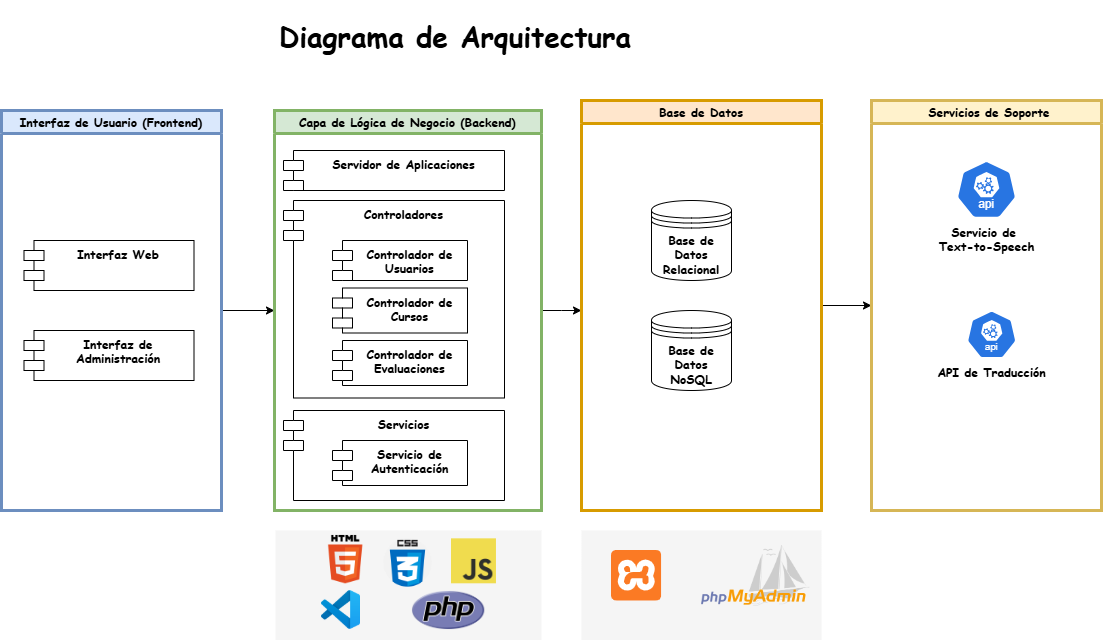

The diagram above was exported from draw.io. Its source (the exported page's mxGraphModel, read from the mxfile embedded in the PNG):
<mxGraphModel dx="1219" dy="1808" grid="1" gridSize="10" guides="1" tooltips="1" connect="1" arrows="1" fold="1" page="1" pageScale="1" pageWidth="827" pageHeight="1169" math="0" shadow="0">
  <root>
    <mxCell id="0" />
    <mxCell id="1" parent="0" />
    <mxCell id="XsGyZdJ1vTSSoPzW0s01-55" style="edgeStyle=orthogonalEdgeStyle;rounded=0;orthogonalLoop=1;jettySize=auto;html=1;entryX=0;entryY=0.5;entryDx=0;entryDy=0;" parent="1" source="XsGyZdJ1vTSSoPzW0s01-1" target="XsGyZdJ1vTSSoPzW0s01-2" edge="1">
      <mxGeometry relative="1" as="geometry" />
    </mxCell>
    <mxCell id="XsGyZdJ1vTSSoPzW0s01-1" value="Interfaz de Usuario (Frontend)" style="swimlane;fillColor=#dae8fc;strokeColor=#6c8ebf;fontFamily=Comic Sans MS;strokeWidth=3;" parent="1" vertex="1">
      <mxGeometry x="140" y="40" width="220" height="400" as="geometry" />
    </mxCell>
    <mxCell id="XsGyZdJ1vTSSoPzW0s01-20" value="Interfaz Web" style="shape=module;align=left;spacingLeft=20;align=center;verticalAlign=top;whiteSpace=wrap;html=1;fontFamily=Comic Sans MS;fontStyle=1;strokeWidth=1;" parent="XsGyZdJ1vTSSoPzW0s01-1" vertex="1">
      <mxGeometry x="22.5" y="130" width="170" height="50" as="geometry" />
    </mxCell>
    <mxCell id="XsGyZdJ1vTSSoPzW0s01-29" value="Interfaz de Administración" style="shape=module;align=left;spacingLeft=20;align=center;verticalAlign=top;whiteSpace=wrap;html=1;fontFamily=Comic Sans MS;fontStyle=1" parent="XsGyZdJ1vTSSoPzW0s01-1" vertex="1">
      <mxGeometry x="22.5" y="220" width="170" height="50" as="geometry" />
    </mxCell>
    <mxCell id="XsGyZdJ1vTSSoPzW0s01-16" style="edgeStyle=orthogonalEdgeStyle;rounded=0;orthogonalLoop=1;jettySize=auto;html=1;" parent="1" source="XsGyZdJ1vTSSoPzW0s01-2" edge="1">
      <mxGeometry relative="1" as="geometry">
        <mxPoint x="720" y="240" as="targetPoint" />
      </mxGeometry>
    </mxCell>
    <mxCell id="XsGyZdJ1vTSSoPzW0s01-2" value="Capa de Lógica de Negocio (Backend)" style="swimlane;fillColor=#d5e8d4;strokeColor=#82b366;fontFamily=Comic Sans MS;strokeWidth=3;" parent="1" vertex="1">
      <mxGeometry x="413" y="40" width="267" height="400" as="geometry" />
    </mxCell>
    <mxCell id="XsGyZdJ1vTSSoPzW0s01-47" value="Controladores" style="shape=module;align=left;spacingLeft=20;align=center;verticalAlign=top;whiteSpace=wrap;html=1;fontFamily=Comic Sans MS;fontStyle=1" parent="XsGyZdJ1vTSSoPzW0s01-2" vertex="1">
      <mxGeometry x="9" y="90" width="221" height="197.5" as="geometry" />
    </mxCell>
    <mxCell id="XsGyZdJ1vTSSoPzW0s01-45" value="Controlador de Usuarios" style="shape=module;align=left;spacingLeft=20;align=center;verticalAlign=top;whiteSpace=wrap;html=1;fontFamily=Comic Sans MS;fontStyle=1" parent="XsGyZdJ1vTSSoPzW0s01-2" vertex="1">
      <mxGeometry x="58" y="130" width="135" height="40" as="geometry" />
    </mxCell>
    <mxCell id="XsGyZdJ1vTSSoPzW0s01-48" value="Controlador de Cursos" style="shape=module;align=left;spacingLeft=20;align=center;verticalAlign=top;whiteSpace=wrap;html=1;fontFamily=Comic Sans MS;fontStyle=1" parent="XsGyZdJ1vTSSoPzW0s01-2" vertex="1">
      <mxGeometry x="58" y="177.5" width="135" height="45" as="geometry" />
    </mxCell>
    <mxCell id="XsGyZdJ1vTSSoPzW0s01-49" value="Controlador de Evaluaciones" style="shape=module;align=left;spacingLeft=20;align=center;verticalAlign=top;whiteSpace=wrap;html=1;fontFamily=Comic Sans MS;fontStyle=1" parent="XsGyZdJ1vTSSoPzW0s01-2" vertex="1">
      <mxGeometry x="58" y="230" width="135" height="45" as="geometry" />
    </mxCell>
    <mxCell id="XsGyZdJ1vTSSoPzW0s01-51" value="Servicios" style="shape=module;align=left;spacingLeft=20;align=center;verticalAlign=top;whiteSpace=wrap;html=1;fontFamily=Comic Sans MS;fontStyle=1" parent="XsGyZdJ1vTSSoPzW0s01-2" vertex="1">
      <mxGeometry x="9" y="300" width="221" height="90" as="geometry" />
    </mxCell>
    <mxCell id="XsGyZdJ1vTSSoPzW0s01-52" value="Servidor de Aplicaciones" style="shape=module;align=left;spacingLeft=20;align=center;verticalAlign=top;whiteSpace=wrap;html=1;fontFamily=Comic Sans MS;fontStyle=1" parent="XsGyZdJ1vTSSoPzW0s01-2" vertex="1">
      <mxGeometry x="9" y="40" width="221" height="40" as="geometry" />
    </mxCell>
    <mxCell id="XsGyZdJ1vTSSoPzW0s01-57" value="Servicio de Autenticación" style="shape=module;align=left;spacingLeft=20;align=center;verticalAlign=top;whiteSpace=wrap;html=1;fontFamily=Comic Sans MS;fontStyle=1" parent="XsGyZdJ1vTSSoPzW0s01-2" vertex="1">
      <mxGeometry x="58" y="330" width="135" height="45" as="geometry" />
    </mxCell>
    <mxCell id="XsGyZdJ1vTSSoPzW0s01-17" style="edgeStyle=orthogonalEdgeStyle;rounded=0;orthogonalLoop=1;jettySize=auto;html=1;entryX=0;entryY=0.5;entryDx=0;entryDy=0;" parent="1" source="XsGyZdJ1vTSSoPzW0s01-3" target="XsGyZdJ1vTSSoPzW0s01-4" edge="1">
      <mxGeometry relative="1" as="geometry" />
    </mxCell>
    <mxCell id="XsGyZdJ1vTSSoPzW0s01-3" value="Base de Datos" style="swimlane;fillColor=#ffe6cc;strokeColor=#d79b00;fontFamily=Comic Sans MS;strokeWidth=3;" parent="1" vertex="1">
      <mxGeometry x="720" y="30" width="240" height="410" as="geometry" />
    </mxCell>
    <mxCell id="XsGyZdJ1vTSSoPzW0s01-9" value="Base de Datos Relacional" style="shape=datastore;whiteSpace=wrap;html=1;fontStyle=1;fontFamily=Comic Sans MS;" parent="XsGyZdJ1vTSSoPzW0s01-3" vertex="1">
      <mxGeometry x="70" y="100" width="80" height="80" as="geometry" />
    </mxCell>
    <mxCell id="XsGyZdJ1vTSSoPzW0s01-8" value="Base de Datos NoSQL" style="shape=datastore;whiteSpace=wrap;html=1;fontStyle=1;fontFamily=Comic Sans MS;" parent="XsGyZdJ1vTSSoPzW0s01-3" vertex="1">
      <mxGeometry x="70" y="210" width="80" height="80" as="geometry" />
    </mxCell>
    <mxCell id="XsGyZdJ1vTSSoPzW0s01-4" value=" Servicios de Soporte" style="swimlane;fillColor=#fff2cc;strokeColor=#d6b656;fontFamily=Comic Sans MS;strokeWidth=3;" parent="1" vertex="1">
      <mxGeometry x="1010" y="30" width="230" height="410" as="geometry" />
    </mxCell>
    <mxCell id="XsGyZdJ1vTSSoPzW0s01-13" value="Servicio de&amp;nbsp;&lt;div&gt;Text-to-Speech&lt;/div&gt;" style="aspect=fixed;sketch=0;html=1;dashed=0;whitespace=wrap;verticalLabelPosition=bottom;verticalAlign=top;fillColor=#2875E2;strokeColor=#ffffff;points=[[0.005,0.63,0],[0.1,0.2,0],[0.9,0.2,0],[0.5,0,0],[0.995,0.63,0],[0.72,0.99,0],[0.5,1,0],[0.28,0.99,0]];shape=mxgraph.kubernetes.icon2;kubernetesLabel=1;prIcon=api;fontStyle=1;fontFamily=Comic Sans MS;" parent="XsGyZdJ1vTSSoPzW0s01-4" vertex="1">
      <mxGeometry x="84.78999999999999" y="60" width="60.42" height="58" as="geometry" />
    </mxCell>
    <mxCell id="XsGyZdJ1vTSSoPzW0s01-31" value="API de Traducción" style="aspect=fixed;sketch=0;html=1;dashed=0;whitespace=wrap;verticalLabelPosition=bottom;verticalAlign=top;fillColor=#2875E2;strokeColor=#ffffff;points=[[0.005,0.63,0],[0.1,0.2,0],[0.9,0.2,0],[0.5,0,0],[0.995,0.63,0],[0.72,0.99,0],[0.5,1,0],[0.28,0.99,0]];shape=mxgraph.kubernetes.icon2;kubernetesLabel=1;prIcon=api;fontStyle=1;fontFamily=Comic Sans MS;" parent="XsGyZdJ1vTSSoPzW0s01-4" vertex="1">
      <mxGeometry x="95.21" y="210" width="50" height="48" as="geometry" />
    </mxCell>
    <mxCell id="XsGyZdJ1vTSSoPzW0s01-19" value="&lt;span style=&quot;font-size: 28px; text-align: left; white-space-collapse: preserve; background-color: rgb(255, 255, 255);&quot;&gt;Diagrama de Arquitectura&lt;/span&gt;" style="text;html=1;align=center;verticalAlign=middle;whiteSpace=wrap;rounded=0;fontSize=28;fontStyle=1;fontFamily=Comic Sans MS;" parent="1" vertex="1">
      <mxGeometry x="414" y="-70" width="360" height="70" as="geometry" />
    </mxCell>
    <mxCell id="xxLbYUxQHz-fm1U7PnDV-12" value="" style="rounded=0;whiteSpace=wrap;html=1;fillColor=#f5f5f5;fontColor=#333333;strokeColor=none;" vertex="1" parent="1">
      <mxGeometry x="414.01" y="460" width="266" height="110" as="geometry" />
    </mxCell>
    <mxCell id="xxLbYUxQHz-fm1U7PnDV-9" value="" style="shape=image;verticalLabelPosition=bottom;labelBackgroundColor=default;verticalAlign=top;aspect=fixed;imageAspect=0;image=https://upload.wikimedia.org/wikipedia/commons/thumb/2/27/PHP-logo.svg/2560px-PHP-logo.svg.png;" vertex="1" parent="1">
      <mxGeometry x="550" y="520" width="74.19" height="40" as="geometry" />
    </mxCell>
    <mxCell id="xxLbYUxQHz-fm1U7PnDV-10" value="" style="shape=image;verticalLabelPosition=bottom;labelBackgroundColor=default;verticalAlign=top;aspect=fixed;imageAspect=0;image=https://upload.wikimedia.org/wikipedia/commons/thumb/6/6a/JavaScript-logo.png/800px-JavaScript-logo.png;" vertex="1" parent="1">
      <mxGeometry x="590" y="468.29999999999995" width="45" height="45" as="geometry" />
    </mxCell>
    <mxCell id="xxLbYUxQHz-fm1U7PnDV-16" value="" style="rounded=0;whiteSpace=wrap;html=1;fillColor=#f5f5f5;strokeColor=none;fontColor=#333333;" vertex="1" parent="1">
      <mxGeometry x="720" y="460" width="240" height="110" as="geometry" />
    </mxCell>
    <mxCell id="xxLbYUxQHz-fm1U7PnDV-1" value="" style="shape=image;verticalLabelPosition=bottom;labelBackgroundColor=default;verticalAlign=top;aspect=fixed;imageAspect=0;image=https://cdn.worldvectorlogo.com/logos/xampp.svg;" vertex="1" parent="1">
      <mxGeometry x="750" y="480" width="50.27" height="50.65" as="geometry" />
    </mxCell>
    <mxCell id="xxLbYUxQHz-fm1U7PnDV-6" value="" style="shape=image;verticalLabelPosition=bottom;labelBackgroundColor=default;verticalAlign=top;aspect=fixed;imageAspect=0;image=https://upload.wikimedia.org/wikipedia/commons/thumb/4/4f/PhpMyAdmin_logo.svg/2560px-PhpMyAdmin_logo.svg.png;" vertex="1" parent="1">
      <mxGeometry x="840" y="475" width="108.78" height="60.65" as="geometry" />
    </mxCell>
    <mxCell id="xxLbYUxQHz-fm1U7PnDV-17" value="" style="shape=image;verticalLabelPosition=bottom;labelBackgroundColor=default;verticalAlign=top;aspect=fixed;imageAspect=0;image=https://cdn-icons-png.flaticon.com/512/919/919826.png;" vertex="1" parent="1">
      <mxGeometry x="522.32" y="468.29999999999995" width="48.35" height="48.35" as="geometry" />
    </mxCell>
    <mxCell id="xxLbYUxQHz-fm1U7PnDV-20" value="" style="shape=image;verticalLabelPosition=bottom;labelBackgroundColor=default;verticalAlign=top;aspect=fixed;imageAspect=0;image=https://upload.wikimedia.org/wikipedia/commons/thumb/6/61/HTML5_logo_and_wordmark.svg/1024px-HTML5_logo_and_wordmark.svg.png;" vertex="1" parent="1">
      <mxGeometry x="460" y="464.94999999999993" width="48.35" height="48.35" as="geometry" />
    </mxCell>
    <mxCell id="xxLbYUxQHz-fm1U7PnDV-22" value="" style="shape=image;verticalLabelPosition=bottom;labelBackgroundColor=default;verticalAlign=top;aspect=fixed;imageAspect=0;image=https://upload.wikimedia.org/wikipedia/commons/thumb/9/9a/Visual_Studio_Code_1.35_icon.svg/512px-Visual_Studio_Code_1.35_icon.svg.png;" vertex="1" parent="1">
      <mxGeometry x="460" y="520.0000000000001" width="39" height="39" as="geometry" />
    </mxCell>
  </root>
</mxGraphModel>